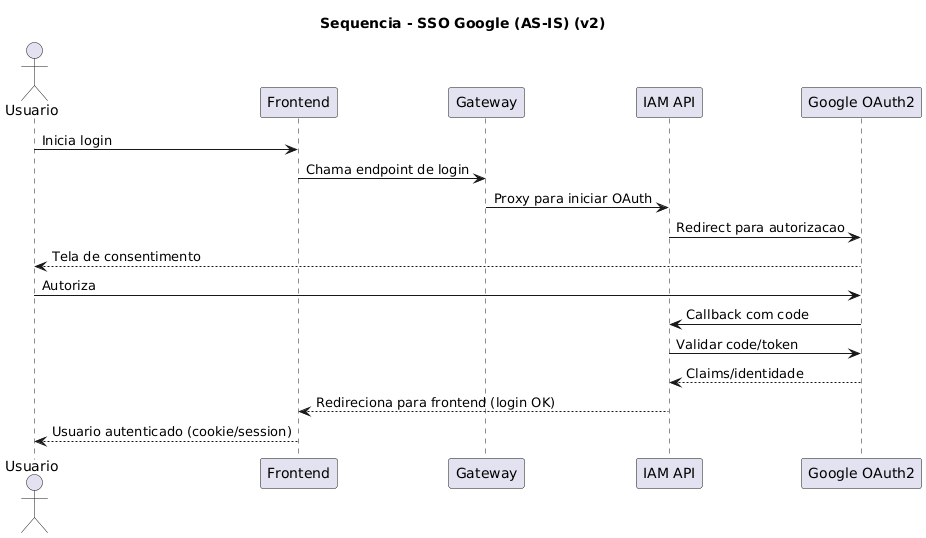

The diagram above was rendered by PlantUML. Its source (embedded in the PNG):
@startuml
title Sequencia - SSO Google (AS-IS) (v2)
skinparam linetype ortho

actor Usuario
participant "Frontend" as UI
participant "Gateway" as GW
participant "IAM API" as IAM
participant "Google OAuth2" as Google

Usuario -> UI : Inicia login
UI -> GW : Chama endpoint de login
GW -> IAM : Proxy para iniciar OAuth
IAM -> Google : Redirect para autorizacao
Google --> Usuario : Tela de consentimento
Usuario -> Google : Autoriza
Google -> IAM : Callback com code
IAM -> Google : Validar code/token
Google --> IAM : Claims/identidade
IAM --> UI : Redireciona para frontend (login OK)
UI --> Usuario : Usuario autenticado (cookie/session)

@enduml